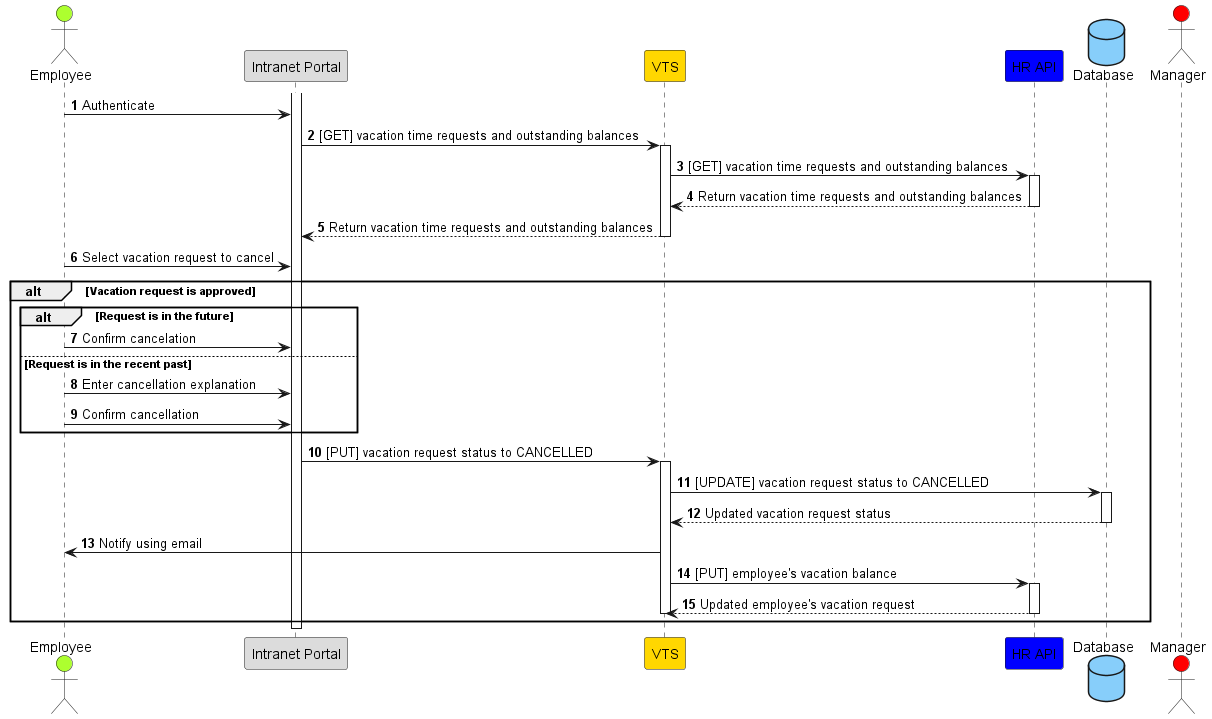

The diagram above was rendered by PlantUML. Its source (embedded in the PNG):
@startuml High level Cancel Request Flow

actor "Employee" as EMP #GreenYellow
participant "Intranet Portal" as IP #Gainsboro
participant VTS #Gold
participant "HR API" as API #Blue

database "Database" as DB #LightSkyBlue

actor "Manager" as MNG #RED

autonumber

activate IP
EMP -> IP: Authenticate
IP -> VTS: [GET] vacation time requests and outstanding balances
activate VTS
VTS -> API: [GET] vacation time requests and outstanding balances
activate API
API --> VTS: Return vacation time requests and outstanding balances
deactivate API
VTS --> IP: Return vacation time requests and outstanding balances
deactivate VTS
EMP -> IP: Select vacation request to cancel
alt Vacation request is approved
    alt Request is in the future
        EMP -> IP: Confirm cancelation
    else Request is in the recent past
        EMP -> IP: Enter cancellation explanation
        EMP -> IP: Confirm cancellation
    end
    IP -> VTS: [PUT] vacation request status to CANCELLED
    activate VTS
    VTS -> DB: [UPDATE] vacation request status to CANCELLED
    activate DB
    DB --> VTS: Updated vacation request status
    deactivate DB
    VTS -> EMP: Notify using email
    VTS -> API: [PUT] employee's vacation balance
    activate API
    API --> VTS: Updated employee's vacation request
    deactivate API
    deactivate VTS
end
deactivate IP
@enduml